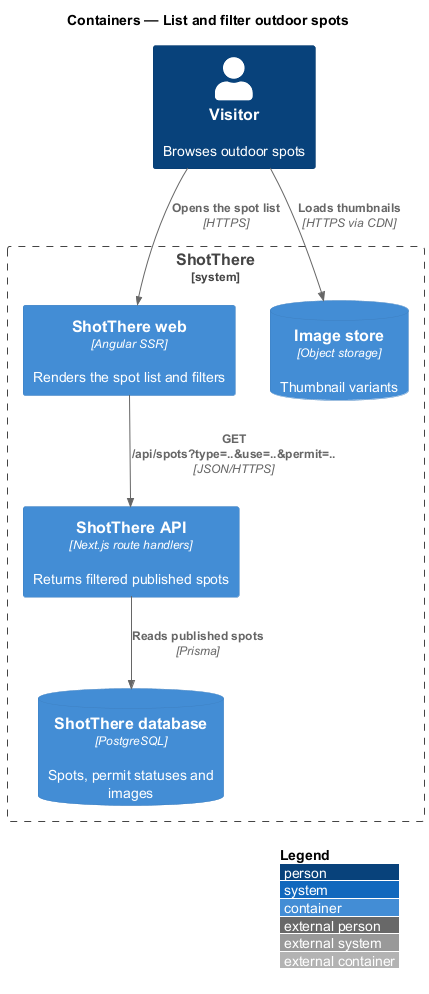

The diagram above was rendered by PlantUML. Its source (embedded in the PNG):
@startuml
!include <C4/C4_Container>
LAYOUT_WITH_LEGEND()
title Containers — List and filter outdoor spots

Person(visitor, "Visitor", "Browses outdoor spots")
System_Boundary(shotthere, "ShotThere") {
  Container(web, "ShotThere web", "Angular SSR", "Renders the spot list and filters")
  Container(api, "ShotThere API", "Next.js route handlers", "Returns filtered published spots")
  ContainerDb(db, "ShotThere database", "PostgreSQL", "Spots, permit statuses and images")
  ContainerDb(storage, "Image store", "Object storage", "Thumbnail variants")
}
Rel(visitor, web, "Opens the spot list", "HTTPS")
Rel(web, api, "GET /api/spots?type=..&use=..&permit=..", "JSON/HTTPS")
Rel(api, db, "Reads published spots", "Prisma")
Rel(visitor, storage, "Loads thumbnails", "HTTPS via CDN")
@enduml